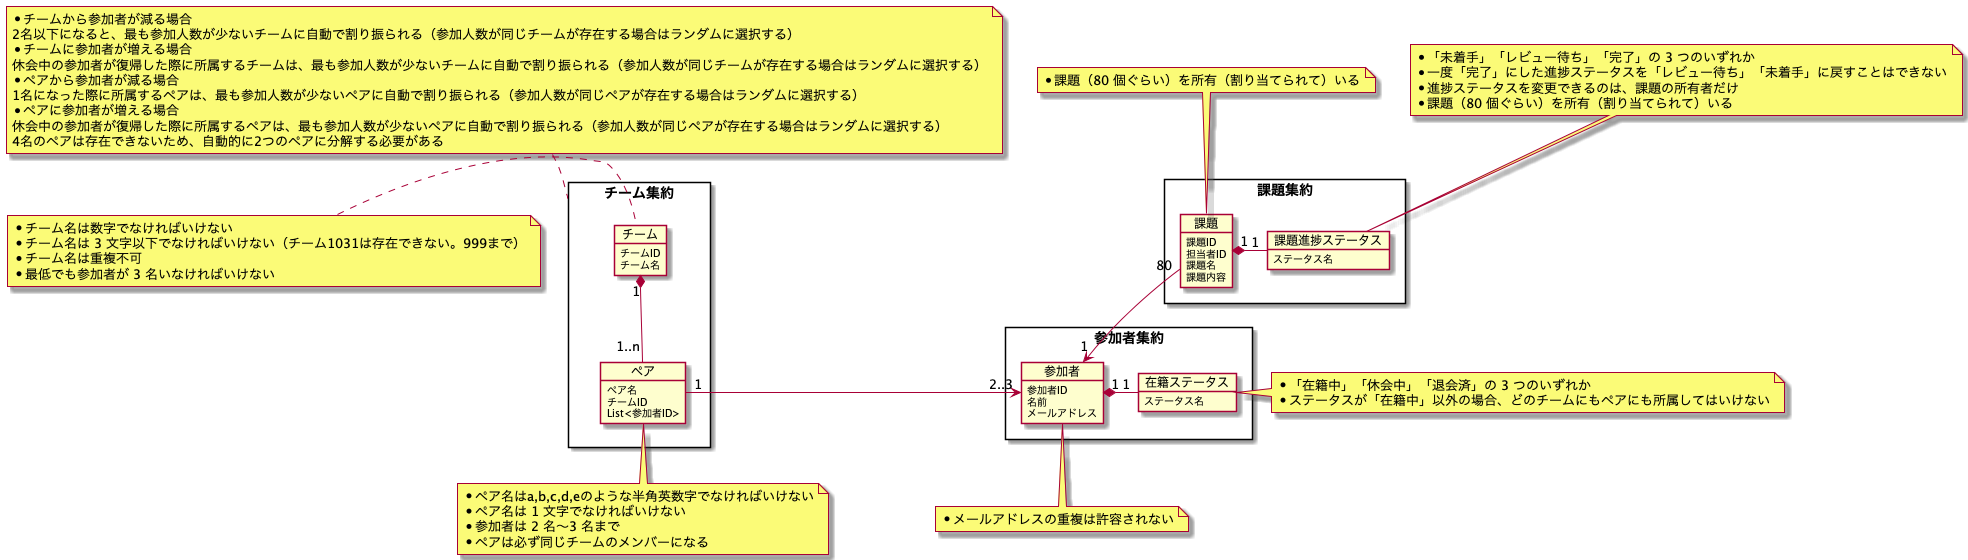

The diagram above was rendered by PlantUML. Its source (embedded in the PNG):
@startuml praha-challenge
skinparam PackageStyle rectangle

package チーム集約 {
    object チーム {
        チームID
        チーム名
    }
    object ペア {
        ペア名
        チームID
        List<参加者ID>
    }
}

package 参加者集約 {
    object 参加者 {
        参加者ID
        名前
        メールアドレス
    }
    object 在籍ステータス {
        ステータス名
    }
}

package 課題集約 {
    object 課題 {
        課題ID
        担当者ID
        課題名
        課題内容
    }
    object 課題進捗ステータス {
        ステータス名
    }
}

note top of チーム集約
    * チームから参加者が減る場合
    2名以下になると、最も参加人数が少ないチームに自動で割り振られる（参加人数が同じチームが存在する場合はランダムに選択する）
    * チームに参加者が増える場合
    休会中の参加者が復帰した際に所属するチームは、最も参加人数が少ないチームに自動で割り振られる（参加人数が同じチームが存在する場合はランダムに選択する）
    * ペアから参加者が減る場合
    1名になった際に所属するペアは、最も参加人数が少ないペアに自動で割り振られる（参加人数が同じペアが存在する場合はランダムに選択する）
    * ペアに参加者が増える場合
    休会中の参加者が復帰した際に所属するペアは、最も参加人数が少ないペアに自動で割り振られる（参加人数が同じペアが存在する場合はランダムに選択する）
    4名のペアは存在できないため、自動的に2つのペアに分解する必要がある
end note

note left of チーム
    * チーム名は数字でなければいけない
    * チーム名は 3 文字以下でなければいけない（チーム1031は存在できない。999まで）
    * チーム名は重複不可
    * 最低でも参加者が 3 名いなければいけない
end note

note bottom of ペア
    * ペア名はa,b,c,d,eのような半角英数字でなければいけない
    * ペア名は 1 文字でなければいけない
    * 参加者は 2 名〜3 名まで
    * ペアは必ず同じチームのメンバーになる
end note

note bottom of 参加者
    * メールアドレスの重複は許容されない
end note

note right of 在籍ステータス
    * 「在籍中」「休会中」「退会済」の 3 つのいずれか
    * ステータスが「在籍中」以外の場合、どのチームにもペアにも所属してはいけない
end note

note top of 課題
    * 課題（80 個ぐらい）を所有（割り当てられて）いる
end note

note top of 課題進捗ステータス
    * 「未着手」「レビュー待ち」「完了」の 3 つのいずれか
    * 一度「完了」にした進捗ステータスを「レビュー待ち」「未着手」に戻すことはできない
    * 進捗ステータスを変更できるのは、課題の所有者だけ
    * 課題（80 個ぐらい）を所有（割り当てられて）いる
end note

課題 "1" *-left- "1" 課題進捗ステータス
参加者 "1" <-up- "80" 課題
在籍ステータス "1" -left-* "1" 参加者
参加者 "2..3" <-right- "1" ペア
チーム "1" *-down- "1..n" ペア

@enduml